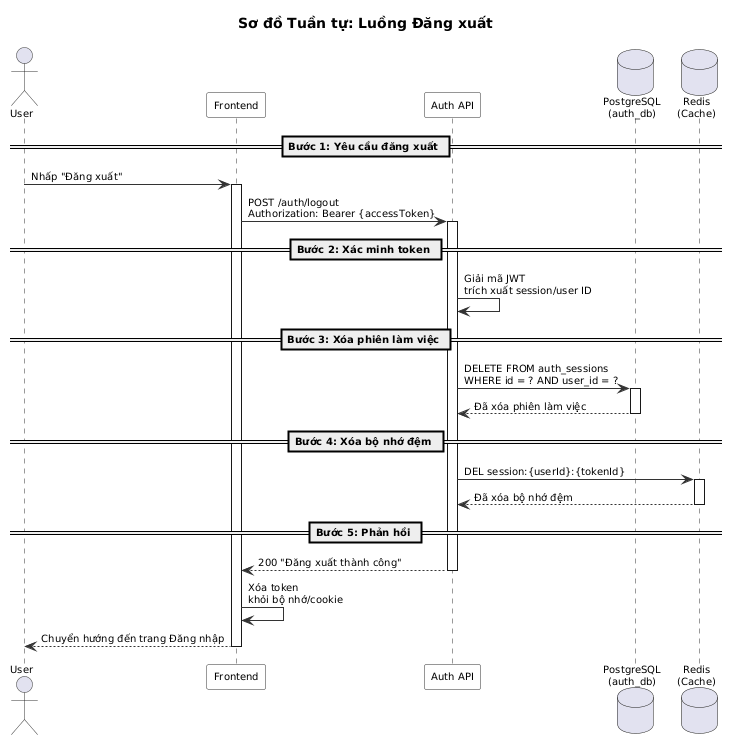

The diagram above was rendered by PlantUML. Its source (embedded in the PNG):
@startuml
' ============================================================
' Sơ đồ Tuần tự - Luồng Đăng xuất
' Hủy phiên làm việc + Dọn dẹp token
' ============================================================

skinparam sequence {
  ArrowColor #333333
  ActorBorderColor #333333
  LifeLineBorderColor #333333
  ParticipantBackgroundColor #F8F8F8
  ParticipantBorderColor #333333
}

title Sơ đồ Tuần tự: Luồng Đăng xuất

skinparam sequenceArrowThickness 1
skinparam sequenceParticipantPadding 5
skinparam sequenceLifeLineBorderColor #333
skinparam defaultFontSize 10
skinparam nodesep 15
skinparam ranksep 15

actor User
participant "Frontend" as FE
participant "Auth API" as API
database "PostgreSQL\n(auth_db)" as DB
database "Redis\n(Cache)" as Redis

== Bước 1: Yêu cầu đăng xuất ==

User -> FE : Nhấp "Đăng xuất"
activate FE

FE -> API : POST /auth/logout\nAuthorization: Bearer {accessToken}
activate API

== Bước 2: Xác minh token ==

API -> API : Giải mã JWT\ntrích xuất session/user ID

== Bước 3: Xóa phiên làm việc ==

API -> DB : DELETE FROM auth_sessions\nWHERE id = ? AND user_id = ?
activate DB
DB --> API : Đã xóa phiên làm việc
deactivate DB

== Bước 4: Xóa bộ nhớ đệm ==

API -> Redis : DEL session:{userId}:{tokenId}
activate Redis
Redis --> API : Đã xóa bộ nhớ đệm
deactivate Redis

== Bước 5: Phản hồi ==

API --> FE : 200 "Đăng xuất thành công"
deactivate API

FE -> FE : Xóa token\nkhỏi bộ nhớ/cookie

FE --> User : Chuyển hướng đến trang Đăng nhập
deactivate FE

@enduml